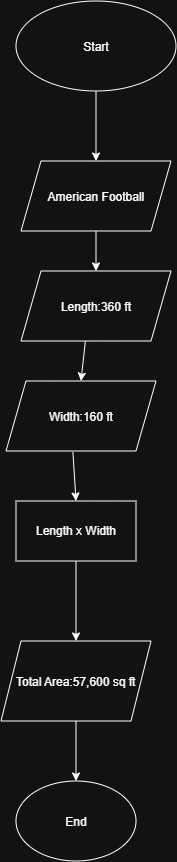

The diagram above was exported from draw.io. Its source (the exported page's mxGraphModel, read from the mxfile embedded in the PNG):
<mxGraphModel dx="1464" dy="924" grid="1" gridSize="10" guides="1" tooltips="1" connect="1" arrows="1" fold="1" page="1" pageScale="1" pageWidth="850" pageHeight="1100" math="0" shadow="0">
  <root>
    <mxCell id="0" />
    <mxCell id="1" parent="0" />
    <mxCell id="kSElcpJwdnVOxOWztCkJ-1" parent="1" style="ellipse;whiteSpace=wrap;html=1;shapeInside=1;" value="Start" vertex="1">
      <mxGeometry height="90" width="160" x="250" y="140" as="geometry" />
    </mxCell>
    <mxCell id="kSElcpJwdnVOxOWztCkJ-2" edge="1" parent="1" source="kSElcpJwdnVOxOWztCkJ-1" style="endArrow=classic;html=1;rounded=0;exitX=0.5;exitY=1;exitDx=0;exitDy=0;entryX=0.5;entryY=0;entryDx=0;entryDy=0;" target="kSElcpJwdnVOxOWztCkJ-3" value="">
      <mxGeometry height="50" relative="1" width="50" as="geometry">
        <mxPoint x="350" y="370" as="sourcePoint" />
        <mxPoint x="330" y="310" as="targetPoint" />
      </mxGeometry>
    </mxCell>
    <mxCell id="kSElcpJwdnVOxOWztCkJ-3" parent="1" style="shape=parallelogram;perimeter=parallelogramPerimeter;whiteSpace=wrap;html=1;shapeInside=1;fixedSize=1;" value="American Football" vertex="1">
      <mxGeometry height="70" width="150" x="255" y="300" as="geometry" />
    </mxCell>
    <mxCell id="kSElcpJwdnVOxOWztCkJ-4" edge="1" parent="1" source="kSElcpJwdnVOxOWztCkJ-3" style="endArrow=classic;html=1;rounded=0;exitX=0.5;exitY=1;exitDx=0;exitDy=0;entryX=0.5;entryY=0;entryDx=0;entryDy=0;" target="kSElcpJwdnVOxOWztCkJ-5" value="">
      <mxGeometry height="50" relative="1" width="50" as="geometry">
        <mxPoint x="350" y="270" as="sourcePoint" />
        <mxPoint x="335" y="480" as="targetPoint" />
      </mxGeometry>
    </mxCell>
    <mxCell id="kSElcpJwdnVOxOWztCkJ-5" parent="1" style="shape=parallelogram;perimeter=parallelogramPerimeter;whiteSpace=wrap;html=1;shapeInside=1;fixedSize=1;" value="Length:360 ft" vertex="1">
      <mxGeometry height="70" width="150" x="255" y="410" as="geometry" />
    </mxCell>
    <mxCell id="kSElcpJwdnVOxOWztCkJ-6" edge="1" parent="1" source="kSElcpJwdnVOxOWztCkJ-5" style="endArrow=classic;html=1;rounded=0;exitX=0.429;exitY=1.004;exitDx=0;exitDy=0;entryX=0.5;entryY=0;entryDx=0;entryDy=0;exitPerimeter=0;" target="kSElcpJwdnVOxOWztCkJ-7" value="">
      <mxGeometry height="50" relative="1" width="50" as="geometry">
        <mxPoint x="330" y="540" as="sourcePoint" />
        <mxPoint x="330" y="640" as="targetPoint" />
      </mxGeometry>
    </mxCell>
    <mxCell id="kSElcpJwdnVOxOWztCkJ-7" parent="1" style="shape=parallelogram;perimeter=parallelogramPerimeter;whiteSpace=wrap;html=1;shapeInside=1;fixedSize=1;" value="Width:160 ft" vertex="1">
      <mxGeometry height="70" width="150" x="240" y="520" as="geometry" />
    </mxCell>
    <mxCell id="kSElcpJwdnVOxOWztCkJ-9" edge="1" parent="1" source="kSElcpJwdnVOxOWztCkJ-7" style="endArrow=classic;html=1;rounded=0;exitX=0.446;exitY=1.013;exitDx=0;exitDy=0;exitPerimeter=0;entryX=0.5;entryY=0;entryDx=0;entryDy=0;" target="kSElcpJwdnVOxOWztCkJ-12" value="">
      <mxGeometry height="50" relative="1" width="50" as="geometry">
        <mxPoint x="540" y="540" as="sourcePoint" />
        <mxPoint x="307.5" y="640" as="targetPoint" />
      </mxGeometry>
    </mxCell>
    <mxCell id="kSElcpJwdnVOxOWztCkJ-10" edge="1" parent="1" source="kSElcpJwdnVOxOWztCkJ-12" style="endArrow=classic;html=1;rounded=0;exitX=0.5;exitY=1;exitDx=0;exitDy=0;entryX=0.5;entryY=0;entryDx=0;entryDy=0;" target="kSElcpJwdnVOxOWztCkJ-11" value="">
      <mxGeometry height="50" relative="1" width="50" as="geometry">
        <mxPoint x="307.5" y="740" as="sourcePoint" />
        <mxPoint x="307.5" y="810" as="targetPoint" />
      </mxGeometry>
    </mxCell>
    <mxCell id="kSElcpJwdnVOxOWztCkJ-15" edge="1" parent="1" source="kSElcpJwdnVOxOWztCkJ-11" style="edgeStyle=orthogonalEdgeStyle;rounded=0;orthogonalLoop=1;jettySize=auto;html=1;entryX=0.5;entryY=0;entryDx=0;entryDy=0;" target="kSElcpJwdnVOxOWztCkJ-14">
      <mxGeometry relative="1" as="geometry" />
    </mxCell>
    <mxCell id="kSElcpJwdnVOxOWztCkJ-11" parent="1" style="shape=parallelogram;perimeter=parallelogramPerimeter;whiteSpace=wrap;html=1;shapeInside=1;fixedSize=1;" value="&lt;div&gt;&lt;br&gt;&lt;/div&gt;&lt;div&gt;&lt;br&gt;&lt;/div&gt;&lt;div&gt;Total Area:57,600 sq ft&lt;/div&gt;&lt;div&gt;&lt;br&gt;&lt;/div&gt;" vertex="1">
      <mxGeometry height="80" width="150" x="235" y="780" as="geometry" />
    </mxCell>
    <mxCell id="kSElcpJwdnVOxOWztCkJ-12" parent="1" style="rounded=0;whiteSpace=wrap;html=1;" value="Length x Width" vertex="1">
      <mxGeometry height="60" width="120" x="250" y="640" as="geometry" />
    </mxCell>
    <mxCell id="kSElcpJwdnVOxOWztCkJ-14" parent="1" style="ellipse;whiteSpace=wrap;html=1;shapeInside=1;" value="&lt;div&gt;&lt;br&gt;&lt;/div&gt;&lt;div&gt;&lt;br&gt;&lt;/div&gt;&lt;div&gt;End&lt;/div&gt;" vertex="1">
      <mxGeometry height="80" width="120" x="250" y="920" as="geometry" />
    </mxCell>
  </root>
</mxGraphModel>